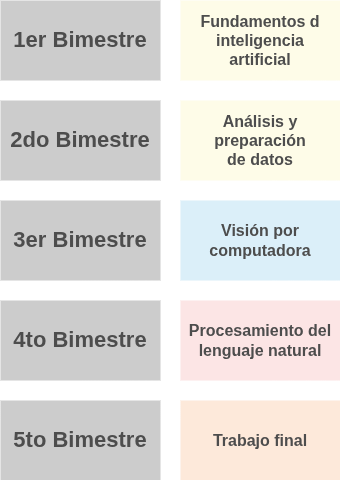

The diagram above was exported from draw.io. Its source (the exported page's mxGraphModel, read from the mxfile embedded in the PNG):
<mxGraphModel dx="1237" dy="-368" grid="1" gridSize="10" guides="1" tooltips="1" connect="1" arrows="1" fold="1" page="1" pageScale="1" pageWidth="827" pageHeight="1169" math="0" shadow="0">
  <root>
    <mxCell id="T1IArU0cF3kFvozz1_ym-0" />
    <mxCell id="T1IArU0cF3kFvozz1_ym-1" parent="T1IArU0cF3kFvozz1_ym-0" />
    <mxCell id="T1IArU0cF3kFvozz1_ym-2" value="&lt;font color=&quot;#4d4d4d&quot;&gt;&lt;span&gt;&lt;span&gt;4to Bimestre&lt;/span&gt;&lt;/span&gt;&lt;/font&gt;" style="rounded=0;whiteSpace=wrap;html=1;fillColor=#CCCCCC;strokeColor=none;fontSize=22;fontFamily=Helvetica;fontStyle=1" vertex="1" parent="T1IArU0cF3kFvozz1_ym-1">
      <mxGeometry x="40" y="1500" width="160" height="80" as="geometry" />
    </mxCell>
    <mxCell id="T1IArU0cF3kFvozz1_ym-3" value="&lt;font color=&quot;#4d4d4d&quot;&gt;&lt;span&gt;&lt;span&gt;5to Bimestre&lt;/span&gt;&lt;/span&gt;&lt;/font&gt;" style="rounded=0;whiteSpace=wrap;html=1;fillColor=#CCCCCC;strokeColor=none;fontSize=22;fontFamily=Helvetica;fontStyle=1" vertex="1" parent="T1IArU0cF3kFvozz1_ym-1">
      <mxGeometry x="40" y="1600" width="160" height="80" as="geometry" />
    </mxCell>
    <mxCell id="T1IArU0cF3kFvozz1_ym-4" value="&lt;font color=&quot;#4d4d4d&quot;&gt;&lt;span&gt;1er Bimestre&lt;/span&gt;&lt;/font&gt;" style="rounded=0;whiteSpace=wrap;html=1;fillColor=#CCCCCC;strokeColor=none;fontSize=22;fontFamily=Helvetica;fontStyle=1" vertex="1" parent="T1IArU0cF3kFvozz1_ym-1">
      <mxGeometry x="40" y="1200" width="160" height="80" as="geometry" />
    </mxCell>
    <mxCell id="T1IArU0cF3kFvozz1_ym-5" value="&lt;font color=&quot;#4d4d4d&quot;&gt;&lt;span&gt;&lt;span&gt;2do Bimestre&lt;/span&gt;&lt;/span&gt;&lt;/font&gt;" style="rounded=0;whiteSpace=wrap;html=1;fillColor=#CCCCCC;strokeColor=none;fontSize=22;fontFamily=Helvetica;fontStyle=1" vertex="1" parent="T1IArU0cF3kFvozz1_ym-1">
      <mxGeometry x="40" y="1300" width="160" height="80" as="geometry" />
    </mxCell>
    <mxCell id="T1IArU0cF3kFvozz1_ym-6" value="&lt;font color=&quot;#4d4d4d&quot;&gt;&lt;span&gt;3er Bimestre&lt;/span&gt;&lt;/font&gt;" style="rounded=0;whiteSpace=wrap;html=1;fillColor=#CCCCCC;strokeColor=none;fontSize=22;fontFamily=Helvetica;fontStyle=1" vertex="1" parent="T1IArU0cF3kFvozz1_ym-1">
      <mxGeometry x="40" y="1400" width="160" height="80" as="geometry" />
    </mxCell>
    <mxCell id="T1IArU0cF3kFvozz1_ym-7" value="&lt;font color=&quot;#4d4d4d&quot;&gt;&lt;span&gt;Fundamentos d inteligencia&lt;/span&gt;&lt;/font&gt;&lt;div&gt;&lt;font color=&quot;#4d4d4d&quot;&gt;&lt;span&gt;artificial&lt;/span&gt;&lt;/font&gt;&lt;/div&gt;" style="rounded=0;whiteSpace=wrap;html=1;fillColor=#FEFCE8;strokeColor=none;fontStyle=1;fontSize=16;fontFamily=Helvetica;" vertex="1" parent="T1IArU0cF3kFvozz1_ym-1">
      <mxGeometry x="220" y="1200" width="160" height="80" as="geometry" />
    </mxCell>
    <mxCell id="T1IArU0cF3kFvozz1_ym-8" value="&lt;font color=&quot;#4d4d4d&quot;&gt;&lt;span&gt;Análisis y preparación&lt;/span&gt;&lt;/font&gt;&lt;div&gt;&lt;font color=&quot;#4d4d4d&quot;&gt;&lt;span&gt;de datos&lt;/span&gt;&lt;/font&gt;&lt;/div&gt;" style="rounded=0;whiteSpace=wrap;html=1;fillColor=#FEFCE8;strokeColor=none;fontStyle=1;fontSize=16;fontFamily=Helvetica;" vertex="1" parent="T1IArU0cF3kFvozz1_ym-1">
      <mxGeometry x="220" y="1300" width="160" height="80" as="geometry" />
    </mxCell>
    <mxCell id="T1IArU0cF3kFvozz1_ym-13" value="&lt;font color=&quot;#4d4d4d&quot;&gt;&lt;span&gt;Procesamiento del lenguaje natural&lt;/span&gt;&lt;/font&gt;" style="rounded=0;whiteSpace=wrap;html=1;fillColor=#FCE5E5;strokeColor=none;fontStyle=1;fontSize=16;fontFamily=Helvetica;" vertex="1" parent="T1IArU0cF3kFvozz1_ym-1">
      <mxGeometry x="220" y="1500" width="160" height="80" as="geometry" />
    </mxCell>
    <mxCell id="T1IArU0cF3kFvozz1_ym-15" value="&lt;font color=&quot;#4d4d4d&quot;&gt;&lt;span&gt;Visión por computadora&lt;/span&gt;&lt;/font&gt;" style="rounded=0;whiteSpace=wrap;html=1;fillColor=#DBEFF9;strokeColor=none;fontStyle=1;fontSize=16;fontFamily=Helvetica;" vertex="1" parent="T1IArU0cF3kFvozz1_ym-1">
      <mxGeometry x="220" y="1400" width="160" height="80" as="geometry" />
    </mxCell>
    <mxCell id="T1IArU0cF3kFvozz1_ym-20" value="&lt;font color=&quot;#4d4d4d&quot;&gt;&lt;span&gt;T&lt;/span&gt;&lt;/font&gt;&lt;span style=&quot;color: light-dark(rgb(77, 77, 77), rgb(171, 171, 171)); background-color: transparent;&quot;&gt;rabajo final&lt;/span&gt;" style="rounded=0;whiteSpace=wrap;html=1;fillColor=#FDE9DA;strokeColor=none;fontStyle=1;fontSize=16;fontFamily=Helvetica;" vertex="1" parent="T1IArU0cF3kFvozz1_ym-1">
      <mxGeometry x="220" y="1600" width="160" height="80" as="geometry" />
    </mxCell>
  </root>
</mxGraphModel>